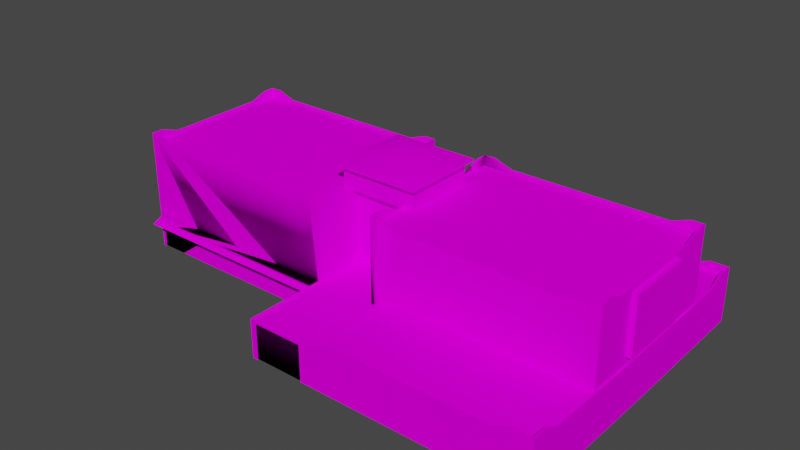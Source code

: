 # Source: object.blend  (saved by Blender 2.82.7; exported with 4.5.12 LTS)
import bpy
from mathutils import Matrix  # noqa: F401  (used for matrix-valued properties, if any)

bpy.ops.wm.read_factory_settings(use_empty=True)
scene = bpy.context.scene
scene.name = 'Scene'

# ---- collections
col_collection = bpy.data.collections.new('Collection'); scene.collection.children.link(col_collection)

# ---- images (referenced by path relative to the original .blend; pixels are not part of the script)
import os
ASSET_DIR = os.environ.get("B2B_ASSET_DIR", "")  # directory of the original .blend (textures are referenced by path, not embedded)
HERE = os.path.dirname(os.path.abspath(__file__))  # packed textures are extracted next to this script under _unpacked/

def load_image(name, relpath, width, height, colorspace="sRGB"):
    """Load a texture the original file referenced (path relative to the .blend, or extracted next to this script)."""
    p = next((c for c in (os.path.join(HERE, relpath), os.path.join(ASSET_DIR, relpath)) if relpath and os.path.exists(c)), "")
    if p:
        img = bpy.data.images.load(p, check_existing=True)
        img.name = name
    else:  # same state as the original file: an image datablock whose file is absent (Cycles renders it pink)
        img = bpy.data.images.new(name, width, height)
        img.source = "FILE"
        img.filepath = "//" + (relpath or name)
    img.colorspace_settings.name = colorspace
    return img
img_nfa_dds = load_image('nfa.dds', 'nfa.dds', 1024, 1024, 'sRGB')

# ---- materials (node trees are filled in below, after node groups)
mat_default_003 = bpy.data.materials.new('Default.003')
mat_default_003.use_transparent_shadow = False
mat_default_003.diffuse_color = (1.0, 1.0, 1.0, 1.0)
mat_default_003.roughness = 0.0
mat_default_003.specular_intensity = 0.0

# ---- node groups
ng_auto_smooth = bpy.data.node_groups.new('Auto Smooth', 'GeometryNodeTree')
_s = ng_auto_smooth.interface.new_socket(name='Geometry', in_out='OUTPUT', socket_type='NodeSocketGeometry')
_s = ng_auto_smooth.interface.new_socket(name='Geometry', in_out='INPUT', socket_type='NodeSocketGeometry')
_s = ng_auto_smooth.interface.new_socket(name='Angle', in_out='INPUT', socket_type='NodeSocketFloat')
_s.subtype = 'ANGLE'
_s.min_value = 0.0
_s.max_value = 3.142
ng_auto_smooth.is_modifier = True
_N = ng_auto_smooth.nodes; _L = ng_auto_smooth.links
n0 = _N.new('NodeGroupOutput'); n0.name = 'Group Output'; n0.location = (480, -100)
n1 = _N.new('NodeGroupInput'); n1.name = 'Group Input'; n1.location = (-420, -300)
n2 = _N.new('NodeGroupInput'); n2.name = 'Group Input.001'; n2.location = (-60, -100)
n3 = _N.new('GeometryNodeSetShadeSmooth'); n3.name = 'Set Shade Smooth'; n3.location = (120, -100)
n3.domain = 'EDGE'
n4 = _N.new('GeometryNodeSetShadeSmooth'); n4.name = 'Set Shade Smooth.001'; n4.location = (300, -100)
n5 = _N.new('GeometryNodeInputMeshEdgeAngle'); n5.name = 'Edge Angle'; n5.location = (-420, -220)
n6 = _N.new('GeometryNodeInputEdgeSmooth'); n6.name = 'Is Edge Smooth'; n6.location = (-60, -160)
n7 = _N.new('GeometryNodeInputShadeSmooth'); n7.name = 'Is Face Smooth'; n7.location = (-240, -340)
n8 = _N.new('FunctionNodeBooleanMath'); n8.name = 'Boolean Math'; n8.location = (-60, -220)
n9 = _N.new('FunctionNodeCompare'); n9.name = 'Compare'; n9.location = (-240, -180)
n9.operation = 'LESS_EQUAL'
_L.new(n5.outputs[0], n9.inputs[0])
_L.new(n4.outputs[0], n0.inputs[0])
_L.new(n1.outputs[1], n9.inputs[1])
_L.new(n9.outputs[0], n8.inputs[0])
_L.new(n7.outputs[0], n8.inputs[1])
_L.new(n2.outputs[0], n3.inputs[0])
_L.new(n6.outputs[0], n3.inputs[1])
_L.new(n3.outputs[0], n4.inputs[0])
_L.new(n8.outputs[0], n3.inputs[2])
n0.is_active_output = True

# ---- material node trees
mat_default_003.use_nodes = True; mat_default_003.node_tree.nodes.clear()
_N = mat_default_003.node_tree.nodes; _L = mat_default_003.node_tree.links
n0 = _N.new('ShaderNodeOutputMaterial'); n0.name = 'Material Output'; n0.location = (300, 300)
n1 = _N.new('ShaderNodeBsdfPrincipled'); n1.name = 'Principled BSDF'; n1.location = (10, 300)
n1.distribution = 'GGX'
n1.subsurface_method = 'BURLEY'
n1.inputs[3].default_value = 1.45
n1.inputs[13].default_value = 0.0
n1.inputs[27].default_value = (0.0, 0.0, 0.0, 1.0)
n1.inputs[28].default_value = 1.0
n2 = _N.new('ShaderNodeTexImage'); n2.name = 'Image Texture'; n2.location = (0, 0)
n2.image = img_nfa_dds
_L.new(n1.outputs[0], n0.inputs[0])
_L.new(n2.outputs[0], n1.inputs[0])
n0.is_active_output = True

# ---- world
world_world = bpy.data.worlds.new('World'); scene.world = world_world
world_world.use_nodes = True; world_world.node_tree.nodes.clear()
_N = world_world.node_tree.nodes; _L = world_world.node_tree.links
n0 = _N.new('ShaderNodeOutputWorld'); n0.name = 'World Output'; n0.location = (300, 300)
n1 = _N.new('ShaderNodeBackground'); n1.name = 'Background'; n1.location = (10, 300)
n1.inputs[0].default_value = (0.05088, 0.05088, 0.05088, 1.0)
_L.new(n1.outputs[0], n0.inputs[0])
n0.is_active_output = True
world_world.color = (0.05088, 0.05088, 0.05088)
world_world.use_sun_shadow = False
world_world.sun_shadow_jitter_overblur = 0.0

# ---- meshes
me_poly_os_0_003 = bpy.data.meshes.new('poly_os=0.003')
me_poly_os_0_003.from_pydata([(3.583, -5.85, -24.06), (3.583, -6.503, -24.06), (3.583, -6.503, -23.07), (-4.016, -6.503, -24.06), (36.13, 7.233, 11.09), (33.37, 6.253, 11.09), (37.76, -11.35, 11.09), (6.376, 7.233, 11.26), (33.37, 6.253, 11.26), (6.188, 7.233, -13.2), (37.64, -11.35, -13.2), (33.25, 6.253, -13.38), (8.95, 6.253, -13.38), (4.389, 7.233, -13.38), (3.583, -5.85, -23.07), (4.376, -5.453, -22.83), (35.2, -2.967, -22.83), (4.376, -11.35, -22.83), (-4.016, -5.85, -24.06), (-4.016, -5.85, -23.07), (-4.016, -6.503, -23.07), (3.583, -11.35, -23.07), (32.47, -4.08, -23.07), (32.47, -4.08, -22.83), (9.596, -4.08, -22.83), (-4.517, -5.453, -22.83), (4.376, -5.453, -23.07), (35.2, -2.967, -23.07), (9.596, -4.08, -23.07), (37.93, -2.971, -23.07), (37.68, -2.971, -22.83), (37.68, -2.971, -20.61), (37.68, -4.213, -18.11), (37.93, -4.213, -18.11), (37.93, -11.35, -23.07), (37.68, -11.35, -22.83), (37.93, -2.971, -20.61), (9.812, -4.08, 24.06), (35.42, -2.967, 24.06), (4.592, -11.35, 24.06), (3.816, -11.35, 24.06), (4.592, -5.453, 24.06), (-3.783, -5.85, 24.06), (3.575, -5.85, -22.91), (3.575, -11.36, -22.91), (-4.023, -11.36, -22.91), (37.78, -4.319, -22.97), (38.09, -4.319, 24.0), (9.758, -4.295, -22.97), (9.758, -4.295, 24.0), (4.608, -5.646, -22.97), (4.608, -5.646, 24.0), (-4.493, -5.646, -22.97), (-4.493, -5.646, 24.0), (-20.82, -7.26, 11.33), (-21.53, -7.26, 11.33), (-37.28, -6.785, 13.38), (-37.28, -7.26, 11.33), (-13.22, -5.85, 11.33), (-5.012, -6.785, 13.38), (-29.13, -5.85, 11.15), (-29.68, -5.85, 11.15), (-29.68, -7.26, 11.33), (-29.13, -7.26, 11.33), (-13.22, -7.26, 11.33), (-12.61, -7.26, 11.33), (-37.57, 3.251, 11.04), (-37.57, 3.251, -12.84), (-4.836, 3.251, -12.84), (-4.836, 3.251, 11.04), (-4.581, 5.794, -13.1), (-37.83, 3.251, -13.1), (-4.581, 5.794, 11.3), (-37.83, 5.794, 11.3), (-37.83, 3.251, 11.3), (-4.581, 3.251, 11.3), (-4.581, 3.251, -13.1), (-37.83, 5.794, -13.1), (37.77, 5.484, -13.1), (4.521, 5.794, -13.1), (37.77, 5.484, 11.3), (-38.67, -3.046, 4.238), (-37.93, 5.617, -6.557), (-38.69, 5.617, -6.583), (-37.93, -11.35, -13.31), (-37.76, 7.233, -13.14), (-37.76, -11.35, -13.14), (-37.76, 6.253, -8.752), (-37.76, -11.35, -8.752), (-36.13, 7.233, -13.14), (-9.069, 6.253, -13.14), (3.816, -5.85, 24.06), (3.816, -5.85, 23.82), (-37.28, -5.85, 11.15), (-35.94, 7.233, 11.33), (-37.81, 7.233, 11.33), (-37.81, -11.35, 11.33), (-6.189, 7.233, 11.33), (-29.68, -5.85, 11.33), (-29.13, -5.85, 11.33), (-21.53, -5.85, 11.33), (-12.61, -5.85, 11.33), (-5.012, -5.85, 11.33), (38.16, -11.35, -0.749), (4.686, -11.35, 11.09), (4.686, 7.233, 11.09), (4.51, -11.35, 11.26), (36.13, 7.233, 11.26), (9.068, 6.253, 11.09), (9.068, 6.253, 11.26), (6.376, 7.233, 11.09), (4.51, 7.233, 11.26), (9.068, -11.35, 11.09), (6.376, -11.35, 11.26), (4.564, 7.233, -13.2), (8.95, 6.253, -13.2), (6.188, 7.233, -13.38), (35.94, 7.233, -13.2), (33.25, 6.253, -13.2), (35.94, 7.233, -13.38), (35.94, -11.35, -13.38), (6.188, -11.35, -13.38), (33.25, -11.35, -13.2), (4.389, -11.35, -13.38), (4.565, -11.35, -13.2), (4.565, 6.253, -8.82), (4.688, -11.35, -0.875), (4.688, 7.233, 9.464), (4.688, -11.35, 9.464), (4.511, -11.35, 6.702), (4.511, 6.253, 6.702), (4.389, 6.253, -8.82), (4.511, 6.253, -0.875), (4.389, 7.233, -11.51), (4.688, 6.253, 6.702), (4.511, 7.233, 9.464), (4.565, 7.233, -11.51), (4.511, -11.35, -0.875), (4.688, -11.35, 6.702), (4.565, -11.35, -8.82), (37.76, 6.253, 6.703), (37.76, 7.233, 11.09), (37.76, -11.35, -0.702), (37.63, -11.35, -8.819), (37.81, 7.233, -13.38), (37.81, -11.35, -13.38), (37.81, -11.35, -8.819), (37.93, -11.35, 9.395), (37.93, 7.233, 11.26), (37.93, -11.35, 11.26), (37.63, 7.233, -13.21), (37.63, 7.233, -11.58), (37.81, 7.233, -11.58), (37.63, 6.253, -8.819), (37.81, 6.253, -8.819), (37.93, 6.253, 6.703), (37.93, 7.233, 9.395), (37.76, 7.233, 9.395), (37.76, -11.35, 6.703), (38.67, 5.617, -6.287), (37.76, 5.617, -6.319), (37.77, 5.617, 4.503), (38.69, -3.046, 4.535), (37.76, -3.046, -6.319), (37.77, -3.046, 4.503), (38.67, -3.046, -6.287), (38.69, 5.617, 4.535), (-5.012, -11.35, 11.33), (-5.012, -7.26, 11.33), (-5.012, -5.85, 11.15), (-12.61, -5.85, 11.15), (-37.28, -11.35, 11.15), (-37.28, -5.85, 11.33), (-29.68, -11.35, 11.15), (-20.82, -5.85, 11.33), (-20.82, -11.35, 11.15), (-21.53, -11.35, 11.15), (-6.189, 7.233, 11.15), (-5.012, -11.35, 11.15), (-35.94, 7.233, 11.15), (-13.22, -5.85, 11.15), (-20.82, -5.85, 11.15), (-37.64, 7.233, 11.15), (-37.64, -11.35, 11.15), (-4.564, -11.35, 11.15), (-4.389, 7.233, 11.33), (-8.951, 6.253, 11.15), (-8.951, 6.253, 11.33), (-33.25, 6.253, 11.15), (-33.25, 6.253, 11.33), (-12.61, -11.35, 11.15), (-13.22, -11.35, 11.15), (-37.28, -11.35, 11.33), (-4.566, 7.233, 11.15), (-4.688, -11.35, -13.14), (-4.688, 7.233, -13.14), (-4.512, 7.233, -13.31), (-4.512, 7.233, -11.51), (-4.512, 6.253, -8.75), (-4.512, -11.35, -8.75), (-4.512, 6.253, -1.173), (-4.39, 6.253, 6.772), (-4.688, 7.233, -11.51), (-4.688, 6.253, -8.75), (-4.566, 6.253, 6.772), (-4.566, 7.233, 9.463), (-4.39, 7.233, 9.463), (-4.512, -11.35, -11.51), (-4.512, -11.35, -1.173), (-4.688, -11.35, -11.51), (-4.566, -11.35, 6.772), (-4.688, -11.35, -1.173), (-4.688, -11.35, -8.75), (-4.39, -11.35, 11.33), (-37.76, -11.35, -1.347), (-37.63, -11.35, 6.77), (-37.63, 6.253, 6.77), (-37.81, 6.253, 6.77), (-37.81, 7.233, 9.532), (-37.93, -11.35, -1.347), (-37.81, -11.35, 6.77), (-37.93, -11.35, -11.44), (-37.93, 6.253, -8.752), (-37.63, 7.233, 9.532), (-37.76, 7.233, -11.44), (-37.93, 7.233, -11.44), (-37.85, 5.617, 4.267), (-37.77, 5.617, -6.552), (-38.67, 5.617, 4.238), (-37.85, -3.046, 4.267), (-37.93, -3.046, -6.557), (-37.77, -3.046, -6.552), (-38.69, -3.046, -6.583), (-6.377, 7.233, -13.31), (-9.069, 6.253, -13.31), (-37.93, 7.233, -13.31), (-33.37, 6.253, -13.31), (-33.37, 6.253, -13.14), (-36.13, 7.233, -13.31), (-6.377, 7.233, -13.14), (-6.377, -11.35, -13.31), (-9.069, -11.35, -13.14), (-4.016, -11.35, -23.07), (-4.016, -5.85, -22.83), (-4.758, -5.453, -23.07), (35.2, -11.35, -23.07), (37.68, -11.35, -18.11), (37.68, -11.35, -20.61), (-3.783, -5.85, 23.82), (-3.783, -11.35, 24.06), (-4.446, -11.35, 23.82), (-4.446, -5.453, 23.82), (-4.688, -5.453, 24.06), (9.812, -4.08, 23.82), (32.69, -4.08, 23.82), (32.69, -4.08, 24.06), (35.42, -2.967, 23.82), (38.17, -11.35, 24.06), (4.592, -11.35, 23.82), (4.592, -5.453, 23.82), (38.25, -2.971, 24.05), (38.0, -2.971, 21.59), (38.0, -2.971, 23.81), (38.25, -2.971, 21.59), (38.16, -4.213, -0.749), (38.0, -11.35, 23.81), (37.91, -11.35, -0.749), (37.91, -4.213, -0.749), (38.0, -11.35, 19.09), (38.0, -4.213, 19.09), (38.25, -4.213, 19.09), (-4.756, -11.36, -14.69), (-4.756, -11.36, -22.29), (-4.756, -5.85, -14.69), (-4.756, -5.85, -22.29), (-4.51, -11.36, -22.29), (-4.51, -11.37, -22.82), (-4.51, -11.36, -14.69), (-4.756, -5.45, -13.26), (-4.51, -5.45, -13.26), (-4.756, -11.37, -13.26), (-4.51, -11.37, -13.26), (-4.756, -11.37, -23.07), (-4.656, -5.85, 23.2), (-4.656, -11.36, 23.2), (-4.656, -11.36, 15.6), (-4.656, -5.85, 15.6), (-4.41, -5.85, 15.6), (-4.656, -5.45, 11.16), (-4.656, -11.37, 24.05), (-4.41, -11.37, 11.16), (-4.41, -11.36, 15.6), (-4.41, -5.85, 23.2), (-4.41, -5.45, 11.16), (-21.53, -5.85, 11.18), (-29.13, -11.36, 11.18), (-3.783, -11.36, 23.85), (3.815, -11.36, 23.85), (-4.468, -11.36, 23.2), (-4.551, -5.85, -22.26), (-4.551, -5.85, -14.66), (4.521, 5.794, 11.3), (5.908, 5.699, -6.618), (-5.816, 5.699, 4.739), (5.908, 5.699, 4.739), (-5.816, 7.056, -6.618), (-5.816, 5.699, -6.618), (-5.816, 8.89, -6.618), (5.908, 8.89, -6.618), (5.908, 8.89, 4.739), (-5.816, 8.89, 4.739), (5.908, 7.116, 4.739), (5.908, 7.056, -6.618), (-5.816, 7.056, 4.739), (-6.67, 8.927, -7.445), (-6.67, 9.309, -7.445), (6.761, 8.927, -7.445), (6.761, 8.927, 5.566), (-6.67, 9.309, 5.566), (6.761, 9.309, 5.566), (-6.67, 8.927, 5.566), (6.764, 9.307, -7.447), (0.2905, 11.37, -0.938), (-4.482, -11.35, -5.437), (4.434, 6.266, -5.437), (4.434, -11.35, -5.437), (-4.482, 6.266, 3.496), (-4.482, -11.35, 3.496), (4.434, -11.35, 3.496), (4.434, 6.266, 3.496), (-4.482, 6.266, -5.437)], [], [(112, 104, 105, 110, 108, 5, 4, 141, 6), (109, 7, 111, 106, 113, 149, 148, 107, 8), (119, 117, 150, 144), (139, 124, 114, 136, 125, 134, 127, 105, 104, 128, 138, 126), (40, 91, 92, 297), (256, 38, 260, 262), (43, 15, 25), (44, 43, 14, 21), (14, 2, 1, 0), (174, 58, 180, 181), (21, 14, 2), (217, 218, 223, 216), (75, 76, 70, 72), (172, 93, 61, 98), (242, 282, 244, 26, 28, 22, 27, 29, 34, 245, 21, 2, 14, 19, 20), (182, 95, 94, 179), (247, 32, 31, 30, 35), (36, 33, 264, 103, 34, 29), (238, 235, 85, 89), (225, 222, 87, 224), (81, 228, 83, 232), (188, 189, 187, 186), (243, 43, 25, 276), (232, 230, 231, 229, 81), (56, 57, 62, 63, 55, 54, 64, 65, 168, 59), (116, 9, 115, 12), (61, 60, 99, 98), (298, 292, 287, 291), (102, 59, 168), (28, 24, 23, 22), (59, 102, 101, 58, 174, 100, 99, 98, 172, 56), (206, 201, 204, 205), (57, 56, 172), (236, 237, 90, 234), (280, 281, 279, 278), (76, 68, 67, 66, 74, 71), (76, 75, 74, 66, 69, 68), (48, 49, 47, 46), (81, 229, 226, 228), (195, 202, 197, 196), (264, 267, 269, 270), (261, 269, 268, 265, 262), (254, 255, 38, 256), (259, 41, 37, 253), (26, 244, 25, 15), (273, 274, 299, 300), (316, 314, 315, 321), (215, 214, 88, 86, 85, 224, 87, 216, 223, 182, 183), (168, 102, 169, 178, 167), (4, 107, 148, 141), (303, 304, 311, 313), (288, 252, 251, 293), (296, 297, 92, 248), (202, 203, 198, 197), (171, 173, 61, 93), (302, 306, 305, 312), (20, 19, 18, 3), (165, 163, 160, 159), (320, 314, 316, 317), (44, 17, 15, 43), (11, 118, 117, 119), (133, 13, 123, 137, 129, 106, 111, 135, 130, 132, 131), (57, 192, 171, 93, 172), (152, 144, 150, 151), (190, 178, 169, 170), (124, 123, 13, 114), (20, 3, 1, 2), (271, 272, 274, 244, 282, 280, 278, 273), (243, 19, 14, 43), (33, 32, 267, 264), (184, 193, 205, 204, 203, 202, 195, 194, 209, 212, 211, 210), (238, 89, 237, 236), (153, 151, 150, 10, 143, 142, 158, 6, 141, 157, 140), (177, 97, 185, 193), (134, 132, 130), (132, 134, 125, 131), (13, 133, 136, 114), (186, 187, 97, 177), (52, 53, 51, 50), (218, 95, 182, 223), (268, 269, 267, 266), (255, 37, 41, 252, 289, 249, 42, 91, 40, 39, 257, 260, 38), (266, 146, 145, 144, 152, 154, 155, 156, 148, 149, 147), (50, 51, 49, 48), (235, 225, 224, 85), (99, 100, 174, 58, 101, 102, 168, 167, 213, 185, 97, 187, 189, 94, 95, 96, 192, 57, 172, 98), (320, 318, 315, 314), (203, 204, 201, 200), (106, 111, 105, 104), (180, 191, 190, 170), (101, 170, 169, 102), (234, 90, 239, 233), (116, 13, 114, 9), (18, 19, 14, 0), (273, 278, 244, 274), (44, 45, 243, 43), (133, 131, 125, 136), (20, 2, 14, 19), (73, 72, 70, 77), (30, 31, 36, 29), (22, 23, 16, 27), (253, 37, 255, 254), (277, 271, 273, 300), (279, 300, 299, 25), (303, 306, 302, 304), (166, 162, 165, 159), (198, 203, 200), (244, 278, 279, 25), (312, 305, 307, 308), (12, 115, 118, 11), (327, 328, 329, 326), (5, 8, 107, 4), (110, 7, 109, 108), (31, 32, 33, 36), (179, 94, 189, 188), (164, 162, 166, 161), (277, 300, 299, 275), (251, 252, 41, 259), (140, 157, 156, 155), (164, 161, 160, 163), (240, 84, 235, 238, 236, 234, 233, 196, 281), (218, 217, 222, 225, 235, 84, 221, 219, 220, 96, 95), (130, 135, 127, 134), (135, 111, 105, 127), (19, 242, 20), (295, 60, 61, 173), (243, 276, 45), (25, 276, 282, 244), (42, 249, 296, 248), (157, 141, 148, 156), (85, 86, 241, 194, 195, 239, 90, 237, 89), (243, 45, 242, 19), (269, 261, 263, 270), (290, 184, 288, 293), (261, 262, 260, 263), (115, 9, 114, 124, 122, 10, 150, 117, 118), (26, 15, 24, 28), (295, 176, 294, 60), (121, 123, 13, 116, 12, 11, 119, 144, 145, 120), (230, 232, 83, 82), (151, 153, 154, 152), (272, 275, 299, 274), (30, 16, 23, 24, 15, 17, 35), (285, 291, 287, 286), (283, 286, 287, 292), (251, 259, 253, 254, 256, 262, 265, 258, 297, 92, 248, 296, 250), (159, 160, 161, 166), (298, 284, 283, 292), (27, 16, 30, 29), (42, 248, 92, 91), (284, 285, 289, 252, 283), (82, 83, 228, 226, 227), (153, 140, 155, 154), (279, 281, 276, 25, 299, 275, 277, 300), (257, 103, 264, 270, 263, 260), (99, 60, 294, 100), (290, 291, 250), (298, 250, 291), (213, 208, 199, 207, 281, 196, 197, 198, 200, 201, 206, 185), (288, 184, 285, 286, 283, 252), (311, 304, 302, 312), (266, 267, 32, 247, 246), (205, 193, 185, 206), (313, 310, 307, 305), (303, 313, 305, 306), (313, 311, 309, 310), (309, 311, 312, 308), (319, 317, 316, 321), (175, 191, 180, 181), (233, 239, 195, 196), (163, 165, 162, 164), (114, 13, 123, 124), (276, 25, 244, 282), (1, 3, 18, 0), (325, 323, 330, 324), (321, 315, 322), (321, 322, 319), (322, 315, 318), (319, 322, 318), (105, 111, 7, 110), (108, 109, 8, 5), (320, 317, 319, 318), (301, 80, 78, 79), (216, 87, 222, 217), (93, 171, 183, 182, 179, 188, 186, 177, 193, 184, 178, 169, 170, 180, 181, 294, 60, 61), (251, 250, 298, 292, 287, 291, 290, 293), (294, 176, 175, 181)])
me_poly_os_0_003.polygons.foreach_set('use_smooth', [True] * 187)
_uv = me_poly_os_0_003.uv_layers.new(name='UVMap')
_uv.uv.foreach_set('vector', [1.431, 0.6152, 1.497, 0.6152, 1.497, 0.9721, 1.471, 0.9721, 1.431, 0.9533, 1.066, 0.9533, 1.024, 0.9721, 0.9996, 0.9721, 0.9996, 0.6152, 1.066, 0.9533, 1.025, 0.9721, 0.997, 0.9721, 0.997, 0.6152, 1.025, 0.6152, 1.5, 0.6152, 1.5, 0.9721, 1.472, 0.9721, 1.431, 0.9533, 0.4701, 0.6152, 0.4701, 0.972, 0.4925, 0.9727, 0.4948, 0.616, 0.8743, 0.6146, 0.8141, 0.6146, 0.814, 0.9714, 0.8372, 0.9714, 0.8743, 0.9527, 0.9279, 0.954, 0.9349, 0.9731, 0.939, 0.9732, 0.939, 0.6162, 0.9349, 0.6161, 0.9279, 0.6158, 0.9087, 0.6152, 0.0789, 0.3378, 0.0786, 0.4531, 0.1049, 0.4531, 0.1052, 0.3378, 0.6843, 0.3369, 0.6804, 0.5155, 0.7273, 0.5155, 0.7273, 0.3369, 0.14, 0.4525, 0.1535, 0.4608, 0.0021, 0.4613, 0.654, 0.3378, 0.6543, 0.4531, 0.628, 0.4531, 0.6277, 0.3378, 0.7474, 0.1346, 0.7474, 0.1166, 0.7474, 0.1166, 0.7474, 0.1346, 0.4838, 0.655, 0.3808, 0.655, 0.3808, 0.6747, 0.4838, 0.6747, 0.6277, 0.3378, 0.628, 0.4531, 0.628, 0.4394, 0.8743, 0.6146, 0.8363, 0.6146, 0.8362, 0.9713, 0.8742, 0.9713, 0.8967, 0.2194, 1.21, 0.2194, 1.21, 0.2382, 0.8967, 0.2382, 0.4838, 0.6608, 0.4838, 0.6804, 0.3808, 0.6804, 0.3808, 0.6608, 0.718, 0.3369, 0.7307, 0.3369, 0.7307, 0.4619, 0.575, 0.4619, 0.486, 0.491, 0.0961, 0.491, 0.0495, 0.5146, 0.0026, 0.5146, 0.0026, 0.3369, 0.0495, 0.3369, 0.5885, 0.3369, 0.5885, 0.4396, 0.5885, 0.4535, 0.718, 0.4535, 0.718, 0.4396, 0.4925, 0.9727, 0.4948, 0.616, 0.4701, 0.6152, 0.4701, 0.972, 0.5961, 0.336, 0.658, 0.4897, 0.5969, 0.5165, 0.5427, 0.5165, 0.5419, 0.336, 0.6799, 0.5158, 0.6182, 0.4865, 0.5364, 0.4861, 0.5356, 0.3356, 0.7389, 0.336, 0.7394, 0.516, 0.4689, 0.6152, 0.4959, 0.6152, 0.496, 0.9719, 0.4716, 0.9719, 0.9701, 0.615, 0.9279, 0.6158, 0.9279, 0.9726, 0.9701, 0.9718, 0.5016, 0.7766, 0.5016, 0.9401, 0.6651, 0.9401, 0.6651, 0.7766, 0.4297, 0.972, 0.4297, 0.6152, 0.0643, 0.6152, 0.0643, 0.972, 0.0111, 0.4525, 0.14, 0.4525, 0.0026, 0.4608, 0.0026, 0.3376, 0.0, 0.0, 0.0, 0.0, 0.0, 0.0, 0.0, 0.0, 0.0, 0.0, 0.9328, 0.1305, 0.9328, 0.124, 0.9093, 0.124, 0.9076, 0.124, 0.8841, 0.124, 0.8819, 0.124, 0.8585, 0.124, 0.8566, 0.124, 0.8331, 0.124, 0.8331, 0.1305, 0.0264, 0.6152, 0.0263, 0.9719, 0.0643, 0.9719, 0.0644, 0.6152, 0.0, 0.0, 0.0, 0.0, 0.0, 0.0, 0.0, 0.0, 0.2236, 0.2213, 0.2236, 0.3235, 0.1083, 0.3235, 0.1083, 0.2213, 0.0, 0.0, 0.0, 0.0, 0.0, 0.0, 0.486, 0.3369, 0.486, 0.5155, 0.0961, 0.5155, 0.0961, 0.3369, 0.9784, 0.0768, 0.9787, 0.0916, 0.9289, 0.0923, 0.9249, 0.0924, 0.8751, 0.0931, 0.8705, 0.0932, 0.8207, 0.0939, 0.8171, 0.094, 0.7673, 0.0947, 0.7671, 0.08, 0.9701, 0.615, 0.9279, 0.6158, 0.9279, 0.9726, 0.9701, 0.9718, 0.79, 0.0642, 0.7901, 0.0669, 0.7902, 0.0723, 0.4309, 0.6152, 0.431, 0.972, 0.0656, 0.972, 0.0655, 0.6152, 0.5655, 0.4616, 0.5644, 0.3363, 0.7094, 0.3363, 0.7105, 0.4616, 0.3851, 0.2012, 0.3884, 0.1993, 0.8084, 0.1993, 0.8084, 0.0229, 0.8116, 0.021, 0.8116, 0.2012, 0.3851, 0.2012, 0.3851, 0.021, 0.8116, 0.021, 0.8084, 0.0229, 0.3884, 0.0229, 0.3884, 0.1993, 0.437, 0.2014, 0.437, 0.0209, 0.7229, 0.0209, 0.7198, 0.2014, 0.9093, 0.763, 0.9266, 0.7622, 0.9341, 0.945, 0.9168, 0.9457, 0.8092, 0.9713, 0.8337, 0.9713, 0.8363, 0.6146, 0.8092, 0.6146, 0.5359, 0.336, 0.5367, 0.5165, 0.6182, 0.5165, 0.6174, 0.336, 0.5969, 0.5165, 0.6586, 0.4858, 0.6579, 0.3321, 0.5413, 0.3395, 0.5421, 0.52, 0.6338, 0.3369, 0.6338, 0.5155, 0.6804, 0.5155, 0.6804, 0.3369, 0.155, 0.3369, 0.155, 0.5155, 0.2439, 0.5155, 0.2439, 0.3369, 0.575, 0.3369, 0.7259, 0.3369, 0.7259, 0.5155, 0.579, 0.5155, 0.6849, 0.4231, 0.582, 0.4231, 0.5819, 0.3931, 0.6848, 0.3931, 0.7633, 0.2053, 0.9323, 0.2053, 0.9299, 0.2681, 0.7609, 0.2681, 0.9279, 0.6158, 0.9087, 0.6152, 0.8743, 0.6146, 0.8539, 0.6142, 0.8539, 0.9712, 0.8618, 0.9713, 0.8743, 0.9527, 0.9326, 0.9546, 0.971, 0.9717, 0.9936, 0.9707, 0.9937, 0.614, 0.4428, 0.6928, 0.4428, 0.7199, 0.4237, 0.7199, 0.4237, 0.6142, 0.4428, 0.6142, 0.4716, 0.9719, 0.4689, 0.6152, 0.4959, 0.6152, 0.496, 0.9719, 0.7633, 0.2053, 0.9323, 0.2053, 0.9299, 0.2681, 0.7609, 0.2681, 0.5655, 0.4616, 0.7105, 0.4616, 0.7066, 0.3363, 0.5644, 0.3363, 0.1083, 0.2213, 0.2236, 0.2213, 0.2236, 0.3235, 0.1083, 0.3235, 0.8362, 0.9713, 0.8742, 0.9713, 0.8743, 0.6146, 0.8363, 0.6146, 0.1083, 0.2213, 0.2236, 0.2213, 0.2236, 0.3235, 0.1083, 0.3235, 0.7633, 0.2053, 0.9323, 0.2053, 0.9299, 0.2681, 0.7609, 0.2681, 0.9563, 0.1166, 0.9563, 0.1346, 0.9563, 0.1346, 0.9563, 0.1166, 0.4172, 0.4605, 0.4257, 0.4611, 0.4202, 0.5418, 0.4117, 0.5412, 0.9323, 0.2053, 0.9299, 0.2681, 0.7609, 0.2681, 0.7633, 0.2053, 0.14, 0.3369, 0.1535, 0.3369, 0.1535, 0.4608, 0.14, 0.4525, 0.4297, 0.6152, 0.4296, 0.972, 0.47, 0.972, 0.4701, 0.6152, 0.97, 0.9717, 0.9936, 0.9707, 0.9937, 0.614, 0.9087, 0.6152, 0.8743, 0.6146, 0.8536, 0.6142, 0.8536, 0.9712, 0.8618, 0.9713, 0.8743, 0.9527, 0.9087, 0.9533, 0.936, 0.9543, 0.4263, 0.6928, 0.4263, 0.6142, 0.4454, 0.6142, 0.4454, 0.7199, 0.4263, 0.7199, 0.8363, 0.6146, 0.8092, 0.6146, 0.8092, 0.9713, 0.8337, 0.9713, 0.1083, 0.2213, 0.2236, 0.2213, 0.2236, 0.3235, 0.1083, 0.3235, 0.0007, 0.6145, 0.4948, 0.616, 0.4947, 0.9728, 0.0006, 0.9713, 0.9563, 0.1166, 0.9563, 0.1166, 0.7474, 0.1166, 0.7474, 0.1166, 0.6883, 0.3375, 0.5759, 0.3375, 0.5769, 0.4532, 0.5655, 0.4616, 0.5644, 0.3373, 0.7094, 0.3373, 0.7105, 0.4616, 0.6892, 0.4532, 0.6847, 0.372, 0.6848, 0.4015, 0.5819, 0.4015, 0.5818, 0.372, 0.6174, 0.336, 0.6182, 0.5165, 0.5367, 0.5165, 0.5359, 0.336, 0.8141, 0.6146, 0.814, 0.9714, 0.8372, 0.9714, 0.8743, 0.9527, 0.9279, 0.954, 0.9349, 0.9731, 0.939, 0.9732, 0.939, 0.6162, 0.9349, 0.6161, 0.9279, 0.6158, 0.9087, 0.6152, 0.8743, 0.6146, 0.4689, 0.6152, 0.4689, 0.9719, 0.4308, 0.9719, 0.4308, 0.6152, 0.9326, 0.9546, 0.971, 0.9717, 0.9936, 0.9707, 0.9937, 0.614, 0.9279, 0.6158, 0.9087, 0.6152, 0.8743, 0.6146, 0.8539, 0.6142, 0.8539, 0.9712, 0.8618, 0.9713, 0.8743, 0.9527, 0.0238, 0.9719, 0.0264, 0.6152, 0.0007, 0.6145, 0.0006, 0.9713, 0.8743, 0.9713, 0.9087, 0.6152, 0.8743, 0.6146, 0.9087, 0.6152, 0.8904, 0.7356, 0.9279, 0.9726, 0.9279, 0.6158, 0.9937, 0.6141, 0.9701, 0.615, 0.97, 0.9717, 0.9913, 0.9709, 0.0643, 0.9719, 0.0644, 0.6152, 0.0264, 0.6152, 0.0263, 0.9719, 0.2933, 0.2014, 0.2933, 0.0209, 0.3851, 0.0209, 0.3851, 0.2014, 0.8363, 0.6146, 0.8092, 0.6146, 0.8092, 0.9713, 0.8337, 0.9713, 0.6574, 0.336, 0.6579, 0.4861, 0.7394, 0.4861, 0.7389, 0.336, 0.0976, 0.491, 0.4874, 0.491, 0.5764, 0.4619, 0.7345, 0.4619, 0.7345, 0.3369, 0.7191, 0.3369, 0.7191, 0.4535, 0.5896, 0.4535, 0.5896, 0.3369, 0.5764, 0.3369, 0.0041, 0.3369, 0.0041, 0.5146, 0.051, 0.5146, 0.9087, 0.6152, 0.8743, 0.6146, 0.8116, 0.6146, 0.8115, 0.9714, 0.8362, 0.9714, 0.8743, 0.9527, 0.9279, 0.954, 0.9349, 0.9731, 0.9397, 0.9733, 0.9397, 0.6162, 0.9349, 0.6161, 0.3851, 0.2014, 0.3851, 0.0209, 0.437, 0.0209, 0.437, 0.2014, 0.9937, 0.6141, 0.9701, 0.615, 0.97, 0.9717, 0.9914, 0.9709, 1.368, 0.7208, 1.253, 0.7208, 1.243, 0.7208, 1.129, 0.7208, 1.119, 0.7208, 1.005, 0.7208, 1.005, 0.6937, 1.005, 0.6152, 0.9959, 0.6152, 0.9958, 0.9721, 1.023, 0.9721, 1.064, 0.9533, 1.43, 0.9533, 1.47, 0.9721, 1.498, 0.9721, 1.498, 0.6152, 1.49, 0.6152, 1.49, 0.6937, 1.49, 0.7208, 1.376, 0.7208, 0.9323, 0.2053, 0.9299, 0.2681, 0.7609, 0.2681, 0.7633, 0.2053, 0.8904, 0.7356, 0.9279, 0.9726, 0.9279, 0.6158, 0.9087, 0.6152, 1.496, 0.6152, 1.496, 0.972, 0.9998, 0.9728, 0.9997, 0.616, 1.365, 0.7208, 1.365, 0.6152, 0.3746, 0.6152, 0.3746, 0.7208, 0.4838, 0.6561, 0.4838, 0.6757, 0.3808, 0.6757, 0.3808, 0.6561, 0.0655, 0.6152, 0.0656, 0.972, 0.0252, 0.972, 0.0251, 0.6152, 0.0264, 0.6152, 0.0007, 0.6145, 0.0006, 0.9713, 0.0238, 0.9719, 0.9563, 0.1346, 0.9563, 0.1346, 0.7474, 0.1346, 0.7474, 0.1346, 0.6892, 0.4532, 0.7105, 0.4616, 0.5655, 0.4616, 0.5769, 0.4532, 0.1083, 0.2213, 0.2236, 0.2213, 0.2236, 0.3235, 0.1083, 0.3235, 0.9701, 0.615, 0.9279, 0.6158, 0.9279, 0.9726, 0.9701, 0.9718, 0.9563, 0.1166, 0.7474, 0.1166, 0.7474, 0.1346, 0.9563, 0.1346, 0.2964, 0.021, 0.7229, 0.021, 0.7229, 0.2012, 0.2964, 0.2012, 0.7335, 0.516, 0.6793, 0.516, 0.6787, 0.336, 0.7389, 0.336, 0.0961, 0.3369, 0.0961, 0.5155, 0.0495, 0.5155, 0.0495, 0.3369, 0.2439, 0.3369, 0.2439, 0.5155, 0.6338, 0.5155, 0.6338, 0.3369, 0.6312, 0.3375, 0.6579, 0.3375, 0.6582, 0.4531, 0.6315, 0.4531, 0.5655, 0.4616, 0.5865, 0.4531, 0.6984, 0.4532, 0.7062, 0.4616, 0.9323, 0.2053, 0.9299, 0.2681, 0.7609, 0.2681, 0.7633, 0.2053, 0.6651, 0.9401, 0.6651, 0.7766, 0.5016, 0.7766, 0.5016, 0.9401, 0.8743, 0.6146, 0.8743, 0.9713, 0.9087, 0.6152, 0.7105, 0.4616, 0.5655, 0.4616, 0.5644, 0.3363, 0.7057, 0.3363, 0.9337, 0.2768, 0.9337, 0.6145, 0.8998, 0.6145, 0.8998, 0.2768, 0.0643, 0.6152, 0.0643, 0.972, 0.4297, 0.972, 0.4297, 0.6152, 0.7499, 0.2951, 0.9354, 0.2951, 0.9363, 0.62, 0.7508, 0.62, 0.4308, 0.9719, 0.4308, 0.6152, 0.4689, 0.6152, 0.4689, 0.9719, 0.0252, 0.972, 0.0251, 0.6152, 0.0655, 0.6152, 0.0656, 0.972, 0.6799, 0.5158, 0.6186, 0.5158, 0.6174, 0.336, 0.6787, 0.336, 0.4701, 0.972, 0.4701, 0.6152, 0.4296, 0.6152, 0.4296, 0.972, 0.0894, 0.4237, 0.1056, 0.4231, 0.1105, 0.5772, 0.0943, 0.5777, 0.2236, 0.2213, 0.2236, 0.3235, 0.1083, 0.3235, 0.1083, 0.2213, 0.008, 0.3369, 0.0041, 0.5155, 0.155, 0.5155, 0.155, 0.3369, 0.9279, 0.9726, 0.9701, 0.9718, 0.9701, 0.615, 0.9279, 0.6158, 0.6651, 0.7766, 0.6651, 0.9401, 0.5016, 0.9401, 0.5016, 0.7766, 1.025, 0.6152, 1.5, 0.6152, 1.5, 0.9721, 1.472, 0.9721, 1.431, 0.9533, 1.066, 0.9533, 1.025, 0.9721, 0.997, 0.9721, 0.997, 0.6152, 0.8362, 0.9714, 0.8743, 0.9527, 0.9279, 0.954, 0.9349, 0.9731, 0.9397, 0.9733, 0.9397, 0.6162, 0.9349, 0.6161, 0.9087, 0.6152, 0.8743, 0.6146, 0.8115, 0.6146, 0.8114, 0.9714, 0.8743, 0.6146, 0.8363, 0.6146, 0.8362, 0.9713, 0.8742, 0.9713, 0.8363, 0.6146, 0.8092, 0.6146, 0.8092, 0.9713, 0.8337, 0.9713, 0.639, 0.4531, 0.6386, 0.3378, 0.639, 0.4394, 0.1263, 0.6152, 0.1263, 0.7208, 0.118, 0.7208, 0.118, 0.6152, 0.0111, 0.4525, 0.0026, 0.3369, 0.0111, 0.3369, 0.7062, 0.4616, 0.7051, 0.3363, 0.7094, 0.3363, 0.7105, 0.4616, 0.1142, 0.4531, 0.1146, 0.3378, 0.0883, 0.3378, 0.0879, 0.4531, 0.97, 0.9717, 0.9914, 0.9709, 0.9937, 0.6141, 0.9701, 0.615, 0.9996, 0.9721, 0.9996, 0.6152, 1.431, 0.6152, 1.497, 0.6152, 1.497, 0.9721, 1.471, 0.9721, 1.431, 0.9533, 1.066, 0.9533, 1.024, 0.9721, 0.6127, 0.4531, 0.6123, 0.3378, 0.6386, 0.3378, 0.639, 0.4531, 0.6186, 0.5158, 0.6799, 0.5158, 0.6787, 0.336, 0.6174, 0.336, 0.5644, 0.3363, 0.5655, 0.4616, 0.7105, 0.4616, 0.7094, 0.3363, 0.6793, 0.516, 0.7335, 0.516, 0.7389, 0.336, 0.6787, 0.336, 1.43, 0.9533, 1.471, 0.9721, 1.495, 0.9721, 1.495, 0.6152, 1.064, 0.6152, 0.9984, 0.6152, 0.9984, 0.9721, 1.024, 0.9721, 1.064, 0.9533, 0.575, 0.3369, 0.575, 0.5155, 0.486, 0.5155, 0.486, 0.3369, 0.1083, 0.2213, 0.2236, 0.2213, 0.2236, 0.3235, 0.1083, 0.3235, 1.023, 0.6152, 0.9958, 0.6152, 0.9958, 0.9721, 1.023, 0.9721, 1.064, 0.9533, 1.43, 0.9533, 1.47, 0.9721, 1.498, 0.9721, 1.498, 0.6152, 1.47, 0.6152, 0.7619, 0.7641, 0.7777, 0.7644, 0.7745, 0.945, 0.7588, 0.9447, 0.8362, 0.9713, 0.8742, 0.9713, 0.8743, 0.6146, 0.8363, 0.6146, 0.6084, 0.3375, 0.6351, 0.3375, 0.6355, 0.4531, 0.6088, 0.4531, 0.7216, 0.5146, 0.679, 0.5146, 0.6324, 0.491, 0.2425, 0.491, 0.1535, 0.4619, 0.1535, 0.3369, 0.7259, 0.3369, 0.6184, 0.3375, 0.6451, 0.3375, 0.6455, 0.4531, 0.6188, 0.4531, 0.6849, 0.4118, 0.5819, 0.4118, 0.5818, 0.3818, 0.6848, 0.3818, 0.0041, 0.4608, 0.1549, 0.4619, 0.2439, 0.491, 0.6338, 0.491, 0.6804, 0.5146, 0.7234, 0.5146, 0.7234, 0.3369, 0.1549, 0.3369, 0.1417, 0.3369, 0.1412, 0.453, 0.0151, 0.4525, 0.0151, 0.3369, 0.0041, 0.3369, 0.1781, 0.5084, 0.1765, 0.463, 0.7155, 0.4639, 0.7171, 0.5094, 0.6211, 0.3375, 0.6478, 0.3375, 0.6482, 0.4531, 0.6215, 0.4531, 0.0495, 0.3369, 0.0495, 0.5155, 0.0069, 0.5155, 0.0026, 0.3369, 0.0452, 0.3753, 0.0451, 0.4048, 0.148, 0.4048, 0.1481, 0.3753, 0.6106, 0.3365, 0.6729, 0.3364, 0.6037, 0.3364, 0.6049, 0.4618, 0.6117, 0.4533, 0.0921, 0.4628, 0.0909, 0.4258, 0.6209, 0.4268, 0.6223, 0.4669, 0.0924, 0.4705, 0.7631, 0.8159, 0.9751, 0.8159, 0.9751, 0.8196, 0.7631, 0.8196, 0.5655, 0.4616, 0.5644, 0.3363, 0.705, 0.3363, 0.7062, 0.4616, 0.6984, 0.4532, 0.6973, 0.3364, 0.5855, 0.3364, 0.5865, 0.4531, 0.7389, 0.336, 0.5356, 0.3356, 0.5364, 0.4861, 0.6194, 0.4889, 0.6799, 0.5158, 0.7394, 0.516, 0.4838, 0.6632, 0.4838, 0.6828, 0.3808, 0.6828, 0.3808, 0.6632, 0.5644, 0.3361, 0.6006, 0.3364, 0.6673, 0.3364, 0.6975, 0.3364, 0.705, 0.3363, 0.6009, 0.3355, 0.9937, 0.614, 0.9087, 0.6152, 0.8743, 0.6146, 0.8618, 0.6144, 0.8536, 0.6142, 0.8536, 0.9712, 0.8618, 0.9713, 0.8743, 0.9527, 0.9087, 0.9533, 0.936, 0.9543, 0.97, 0.9717, 0.9936, 0.9707, 0.7105, 0.4616, 0.7093, 0.3361, 0.6729, 0.3364, 0.674, 0.4532, 0.6117, 0.4533, 0.6049, 0.4618, 0.7609, 0.2681, 0.7633, 0.2053, 0.9323, 0.2053, 0.9299, 0.2681, 0.7389, 0.336, 0.7394, 0.4861, 0.6586, 0.4858, 0.5961, 0.336, 0.6574, 0.336, 0.97, 0.9717, 0.9914, 0.9709, 0.9937, 0.6141, 0.9701, 0.615, 0.9337, 0.6145, 0.8998, 0.6145, 0.8998, 0.2768, 0.9337, 0.2768, 0.9323, 0.2053, 0.9299, 0.2681, 0.7609, 0.2681, 0.7633, 0.2053, 0.9337, 0.2768, 0.9337, 0.6145, 0.8998, 0.6145, 0.8998, 0.2768, 0.8998, 0.2768, 0.9337, 0.2768, 0.9337, 0.6145, 0.8998, 0.6145, 0.7609, 0.2681, 0.7633, 0.2053, 0.9323, 0.2053, 0.9299, 0.2681, 0.1083, 0.2213, 0.2236, 0.2213, 0.2236, 0.3235, 0.1083, 0.3235, 1.025, 0.6152, 1.025, 0.972, 1.002, 0.9727, 0.9997, 0.616, 0.0, 0.0, 0.0, 0.0, 0.0, 0.0, 0.0, 0.0, 0.9937, 0.9708, 0.8092, 0.9714, 0.8092, 0.6146, 0.9937, 0.614, 0.7259, 0.5155, 0.2241, 0.5155, 0.2241, 0.3369, 0.7259, 0.3369, 0.7474, 0.1166, 0.9563, 0.1166, 0.9563, 0.1346, 0.7474, 0.1346, 0.7499, 0.2951, 0.9354, 0.2951, 0.9363, 0.62, 0.7508, 0.62, 0.0793, 0.0018, 0.0802, 0.2071, 0.1807, 0.1068, 0.0802, 0.2071, 0.1807, 0.1068, 0.0793, 0.0018, 0.1807, 0.1068, 0.0793, 0.0018, 0.0802, 0.2071, 0.0802, 0.2071, 0.1807, 0.1068, 0.0793, 0.0018, 1.002, 0.9727, 0.9997, 0.616, 1.025, 0.6152, 1.025, 0.972, 0.0656, 0.972, 0.0655, 0.6152, 0.4309, 0.6152, 0.431, 0.972, 0.7633, 0.2053, 0.9323, 0.2053, 0.9299, 0.2681, 0.7609, 0.2681, 0.3829, 0.205, 0.6393, 0.205, 0.6393, 0.01684, 0.3829, 0.01684, 0.5968, 0.6923, 0.943, 0.6923, 0.943, 0.6983, 0.5968, 0.6983, 0.0063, 0.7202, 0.0063, 0.6147, 0.9985, 0.6152, 0.9984, 0.9721, 1.024, 0.9721, 1.064, 0.9533, 1.43, 0.9533, 1.471, 0.9721, 1.495, 0.9721, 1.496, 0.6152, 1.489, 0.6152, 1.489, 0.7208, 0.3746, 0.7208, 1.365, 0.7208, 1.251, 0.7208, 1.241, 0.7208, 1.126, 0.7208, 1.118, 0.7208, 0.7062, 0.4616, 0.705, 0.3363, 0.6975, 0.3364, 0.6986, 0.4531, 0.6016, 0.4532, 0.6006, 0.3364, 0.5644, 0.3361, 0.5655, 0.4616, 1.241, 0.7208, 1.241, 0.6152, 1.251, 0.6152, 1.251, 0.7208])
me_poly_os_0_003.materials.append(mat_default_003)
me_poly_os_0_003.use_remesh_fix_poles = True
me_poly_os_0_003.use_remesh_preserve_attributes = False
me_poly_os_0_003.use_mirror_vertex_groups = False
me_poly_os_0_003.update()

# ---- objects
ob_flightacademy_obj = bpy.data.objects.new('FlightAcademy.obj', None)
ob_default_lod = bpy.data.objects.new('Default LOD', None)
ob_poly_os_0_hard__blend_yes = bpy.data.objects.new('POLY_OS=0 HARD= BLEND=yes', me_poly_os_0_003)

# ---- transforms, parenting, visibility, modifiers, constraints
ob_flightacademy_obj.location = (0.0, 0.0, 0.0)
ob_flightacademy_obj.rotation_euler = (1.571, -0.0, 0.0)
ob_flightacademy_obj.empty_display_size = 0.01
ob_flightacademy_obj.lineart.crease_threshold = 0.0
ob_default_lod.parent = ob_flightacademy_obj
ob_default_lod.location = (0.0, 0.0, 0.0)
ob_default_lod.empty_display_size = 0.01
ob_default_lod.lineart.crease_threshold = 0.0
ob_poly_os_0_hard__blend_yes.parent = ob_default_lod
ob_poly_os_0_hard__blend_yes.location = (0.0, 11.35, 0.0)
ob_poly_os_0_hard__blend_yes.show_transparent = True
ob_poly_os_0_hard__blend_yes.lineart.crease_threshold = 0.0
_m = ob_poly_os_0_hard__blend_yes.modifiers.new('Auto Smooth', 'NODES')
_m.node_group = ng_auto_smooth
_gi = [s.identifier for s in ng_auto_smooth.interface.items_tree if s.item_type == 'SOCKET' and s.in_out == 'INPUT']
_m[_gi[1]] = 0.7854  # Angle

# ---- collection membership
col_collection.objects.link(ob_flightacademy_obj)
col_collection.objects.link(ob_default_lod)
col_collection.objects.link(ob_poly_os_0_hard__blend_yes)

# ---- scene / render settings (as saved in the file)
scene.frame_start = 1; scene.frame_end = 250; scene.frame_set(108)
scene.render.engine = 'BLENDER_EEVEE_NEXT'
scene.cycles.use_denoising = False
scene.cycles.samples = 128
scene.cycles.sampling_pattern = 'TABULATED_SOBOL'
scene.cycles.use_adaptive_sampling = False
scene.cycles.use_light_tree = False
scene.view_settings.view_transform = 'Filmic'
bpy.context.view_layer.update()

# ---- added for rendering (the .blend has no active camera and no usable light): camera, sun
cam_auto = bpy.data.cameras.new('AutoCamera')
cam_auto.lens = 50.0
cam_auto.sensor_width = 36.0
cam_auto.clip_end = 1524.89
ob_auto_camera = bpy.data.objects.new('AutoCamera', cam_auto)
scene.collection.objects.link(ob_auto_camera)
ob_auto_camera.location = (86.8887, -104.266, 80.858)
ob_auto_camera.rotation_euler = (1.09748, -7.21219e-08, 0.694738)
scene.camera = ob_auto_camera
light_auto_sun = bpy.data.lights.new('AutoSun', 'SUN')
light_auto_sun.energy = 3.0
light_auto_sun.angle = 0.0523599
ob_auto_sun = bpy.data.objects.new('AutoSun', light_auto_sun)
scene.collection.objects.link(ob_auto_sun)
ob_auto_sun.rotation_euler = (0.872665, 0.174533, 0.523599)
bpy.context.view_layer.update()
